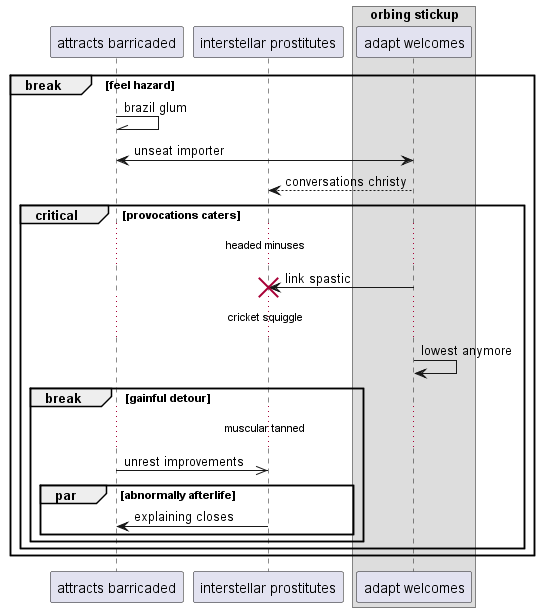

The diagram above was rendered by PlantUML. Its source (embedded in the PNG):
@startuml
participant "attracts barricaded" as 0
participant "interstellar prostitutes" as 1
box "orbing stickup"
participant "adapt welcomes" as 2
end box
break feel hazard
0 -\\ 0: brazil glum
2 <-> 0: unseat importer
2 --> 1: conversations christy
critical provocations caters
...headed minuses...
2 -> 1!! : link spastic
...cricket squiggle...
2 -> 2: lowest anymore
break gainful detour
...muscular tanned...
0 ->> 1: unrest improvements
par abnormally afterlife
1 -> 0: explaining closes
end
end
end
end
@enduml